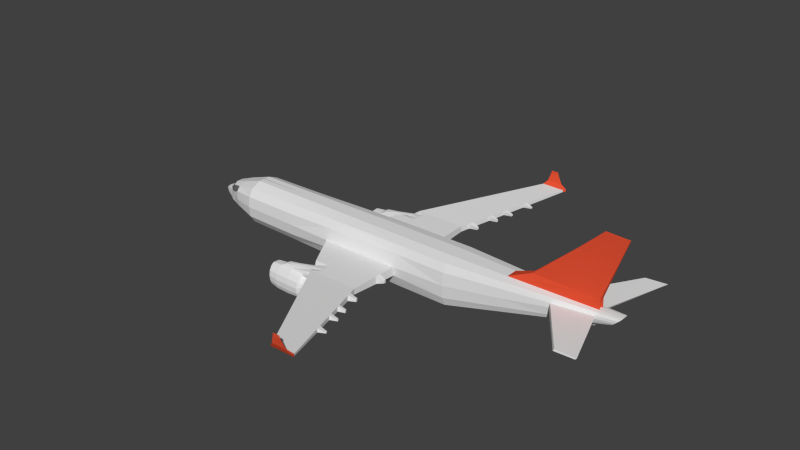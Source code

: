 # Source: PlaneOriginal.blend  (saved by Blender 2.76.0; exported with 4.5.12 LTS)
import bpy
from mathutils import Matrix  # noqa: F401  (used for matrix-valued properties, if any)

bpy.ops.wm.read_factory_settings(use_empty=True)
scene = bpy.context.scene
scene.name = 'Scene'

# ---- collections
col_collection_1 = bpy.data.collections.new('Collection 1'); scene.collection.children.link(col_collection_1)

# ---- materials (node trees are filled in below, after node groups)
mat_planebase = bpy.data.materials.new('PlaneBase')
mat_planebase.alpha_threshold = 0.0
mat_planebase.use_transparent_shadow = False
mat_planebase.roughness = 0.5
mat_planewindows = bpy.data.materials.new('PlaneWindows')
mat_planewindows.alpha_threshold = 0.0
mat_planewindows.use_transparent_shadow = False
mat_planewindows.diffuse_color = (0.1626, 0.1626, 0.1626, 1.0)
mat_planewindows.roughness = 0.5
mat_planecoloredwings = bpy.data.materials.new('PlaneColoredWings')
mat_planecoloredwings.alpha_threshold = 0.0
mat_planecoloredwings.use_transparent_shadow = False
mat_planecoloredwings.diffuse_color = (0.8, 0.08514, 0.03533, 1.0)
mat_planecoloredwings.roughness = 0.5

# ---- material node trees

# ---- world
world_world = bpy.data.worlds.new('World'); scene.world = world_world
world_world.color = (0.05088, 0.05088, 0.05088)
world_world.use_sun_shadow = False
world_world.sun_shadow_jitter_overblur = 0.0
world_world.cycles.sampling_method = 'MANUAL'
world_world.cycles.sample_map_resolution = 256

# ---- meshes
me_cube_001 = bpy.data.meshes.new('Cube.001')
me_cube_001.from_pydata([(-4.786, -0.7267, -2.195), (-4.786, -0.7267, -0.6222), (-1.784, -0.7722, -2.25), (-1.784, -0.7722, -0.5639), (-7.317, -0.6888, -2.177), (-7.317, -0.6888, -0.64), (-9.414, -0.1294, -1.669), (-9.414, -0.1294, -1.358), (-8.295, -0.5229, -0.9003), (-8.28, -0.5184, -1.946), (-9.092, -0.2433, -1.25), (-9.099, -0.2381, -1.777), (-9.53, -0.06915, -1.604), (-9.536, -0.06915, -1.434), (-4.786, -0.9397, -1.864), (-4.786, -0.9928, -1.404), (-4.786, -0.9397, -0.9473), (-1.784, -0.9225, -0.896), (-1.784, -1.029, -1.411), (-1.784, -0.9864, -1.772), (-7.317, -0.9046, -1.852), (-7.317, -0.9569, -1.405), (-7.317, -0.9046, -0.9606), (-9.414, -0.167, -1.606), (-9.414, -0.1759, -1.518), (-9.414, -0.167, -1.427), (-8.292, -0.6724, -1.076), (-8.28, -0.7088, -1.437), (-8.28, -0.6686, -1.722), (-8.964, -0.3508, -1.293), (-9.044, -0.3298, -1.492), (-9.099, -0.3122, -1.662), (-9.559, -0.07467, -1.567), (-9.57, -0.07684, -1.523), (-9.563, -0.07467, -1.477), (-4.786, -0.286, -0.451), (-4.786, -0.286, -2.361), (-1.784, -0.3171, -0.44), (-1.784, -0.3171, -2.369), (-7.317, -0.2708, -0.4602), (-7.317, -0.2708, -2.353), (-9.414, -0.0521, -1.33), (-9.414, -0.0521, -1.703), (-8.28, -0.2522, -0.7717), (-8.28, -0.2522, -2.068), (-9.129, -0.08143, -1.213), (-9.099, -0.09429, -1.842), (-9.563, -0.02808, -1.438), (-9.554, -0.02808, -1.605), (-9.609, -0.02401, -1.492), (-9.615, -0.0237, -1.525), (-9.604, -0.02401, -1.556), (2.774, -0.7919, -2.274), (2.774, -0.7919, -0.5385), (2.774, -0.915, -0.8737), (2.774, -0.953, -1.402), (2.774, -0.915, -1.933), (2.774, -0.3307, -0.4353), (2.774, -0.3307, -2.372), (9.275, -0.2055, -0.8118), (9.596, -0.2055, -0.5048), (9.534, -0.237, -0.5641), (9.437, -0.2468, -0.6575), (9.338, -0.237, -0.7514), (9.615, -0.08758, -0.4866), (9.257, -0.08758, -0.8291), (4.987, -0.2477, -1.845), (5.081, -0.6836, -0.768), (5.102, -0.5917, -0.527), (5.048, -0.7119, -1.148), (5.109, -0.2477, -0.4528), (5.014, -0.6836, -1.529), (4.993, -0.5917, -1.775), (8.692, -0.3104, -0.6482), (8.642, -0.3223, -0.747), (8.592, -0.2882, -0.8928), (8.559, -0.2498, -0.9851), (8.55, -0.1059, -1.011), (8.724, -0.2498, -0.5161), (8.734, -0.1059, -0.4882), (8.615, -0.03014, 2.372), (9.545, -0.03014, 2.336), (9.228, -0.03014, 1.395), (8.724, -0.1089, -0.09834), (7.638, -0.03014, 1.43), (6.009, -0.09965, -0.06271), (-2.866, -0.7558, -0.5849), (-2.866, -0.7558, -2.23), (-2.866, -0.9287, -0.9144), (-2.866, -1.039, -1.412), (-2.866, -0.9927, -1.76), (1.515, -8.056, -0.9762), (1.516, -8.018, -1.057), (1.263, -8.061, -0.9809), (-2.866, -0.3059, -0.444), (1.264, -8.024, -1.059), (-2.866, -0.3059, -2.366), (2.308, -8.021, -1.055), (0.5148, -0.3307, -0.4353), (2.307, -8.06, -0.9705), (0.5225, -3.183, -1.363), (0.5225, -3.206, -1.603), (0.5148, -0.3307, -2.372), (0.5148, -0.7919, -2.274), (-1.609, -3.227, -1.584), (-1.609, -3.205, -1.361), (-1.094, -3.218, -1.593), (0.5148, -0.7919, -0.5385), (-1.094, -3.195, -1.362), (0.5148, -0.979, -1.787), (0.5148, -0.915, -0.8737), (0.5148, -1.017, -1.411), (-4.786, -0.005943, -0.451), (-4.786, -0.005943, -2.361), (-1.784, -0.004601, -0.44), (-1.784, -0.004601, -2.369), (-7.317, -0.008812, -0.4602), (-7.317, -0.008812, -2.353), (-9.414, -0.00367, -1.33), (-9.414, -0.00367, -1.703), (-8.28, -0.005943, -0.771), (-8.28, -0.005943, -2.06), (-9.129, 0.008812, -1.213), (-9.099, -0.004036, -1.842), (-9.563, -0.003639, -1.438), (-9.554, -0.003639, -1.605), (-9.609, -0.003593, -1.492), (-9.615, -0.003578, -1.525), (-9.604, -0.003593, -1.556), (2.774, -0.004021, -0.4353), (2.774, -0.004021, -2.372), (9.615, -0.004036, -0.4866), (9.257, -0.004036, -0.8291), (5.109, -0.004021, -0.4528), (4.987, -0.004021, -1.845), (8.593, -0.004036, -0.4884), (8.52, 0.008812, -1.213), (8.615, -0.004036, 2.372), (9.545, -0.004036, 2.336), (6.009, -0.004021, -0.06271), (7.638, -0.004036, 1.43), (8.724, -0.004036, -0.09834), (9.228, -0.004036, 1.395), (-2.866, -0.005089, -2.366), (-2.866, -0.005089, -0.444), (0.5148, -0.004021, -2.372), (0.5148, -0.004021, -0.4353), (0.09938, -6.068, -1.271), (0.4483, -6.045, -1.134), (1.544, -6.033, -1.134), (0.09938, -6.055, -1.133), (0.4483, -6.059, -1.277), (1.544, -6.047, -1.284), (0.2205, -6.27, -1.249), (1.616, -6.235, -1.118), (0.2205, -6.257, -1.117), (1.616, -6.249, -1.261), (0.5577, -6.247, -1.117), (0.5577, -6.26, -1.255), (-0.04217, -5.139, -1.206), (-0.04217, -5.155, -1.378), (-0.4439, -5.165, -1.371), (1.219, -5.127, -1.207), (-0.4439, -5.149, -1.205), (1.219, -5.144, -1.386), (-0.3506, -5.32, -1.354), (1.275, -5.283, -1.195), (-0.3506, -5.305, -1.193), (1.275, -5.299, -1.368), (0.04212, -5.295, -1.194), (0.04212, -5.311, -1.36), (-0.4021, -4.474, -1.26), (-0.4021, -4.492, -1.451), (-0.8427, -4.502, -1.444), (0.9807, -4.462, -1.26), (-0.8427, -4.484, -1.259), (0.9807, -4.481, -1.46), (-0.7605, -4.638, -1.429), (1.03, -4.599, -1.249), (-0.7605, -4.621, -1.248), (1.03, -4.618, -1.445), (-0.328, -4.611, -1.249), (-0.328, -4.629, -1.436), (-0.9055, -3.544, -1.334), (-0.9055, -3.565, -1.554), (-1.4, -3.575, -1.546), (0.6475, -3.532, -1.335), (-1.4, -3.554, -1.333), (0.6475, -3.554, -1.564), (-1.283, -3.77, -1.524), (0.7177, -3.728, -1.319), (-1.283, -3.75, -1.318), (0.7177, -3.749, -1.542), (-0.7994, -3.74, -1.318), (-0.7994, -3.761, -1.533), (-2.307, -2.003, -1.389), (0.5182, -1.981, -1.39), (0.5182, -1.97, -1.705), (-1.477, -1.993, -1.389), (-1.477, -1.979, -1.692), (-2.307, -1.987, -1.682), (0.5174, -1.736, -1.725), (-1.55, -1.766, -1.395), (-2.439, -1.752, -1.7), (-2.439, -1.776, -1.395), (0.5174, -1.753, -1.395), (-1.55, -1.745, -1.711), (-2.008, -2.518, -1.377), (0.5201, -2.496, -1.378), (-1.313, -2.509, -1.65), (0.5201, -2.5, -1.662), (-1.313, -2.508, -1.378), (-2.008, -2.518, -1.64), (-1.864, -2.724, -1.449), (-1.728, -3.002, -1.438), (0.5209, -2.725, -1.373), (0.5217, -2.954, -1.368), (-1.24, -2.745, -1.631), (-1.167, -2.981, -1.612), (0.5217, -2.971, -1.623), (0.5209, -2.735, -1.642), (-1.167, -2.966, -1.367), (-1.24, -2.737, -1.372), (-1.742, -2.99, -1.603), (-1.875, -2.754, -1.621), (-2.217, -2.756, -1.958), (-2.209, -3.031, -1.931), (-1.409, -2.99, -2.031), (-1.409, -2.811, -2.049), (-2.76, -3.065, -1.773), (-2.76, -2.7, -1.81), (-2.222, -2.649, -2.054), (-2.213, -3.154, -2.01), (-1.409, -3.07, -2.084), (-1.409, -2.744, -2.112), (-2.76, -3.224, -1.885), (-2.76, -2.56, -1.942), (-1.817, -2.82, -1.415), (-1.78, -2.902, -1.412), (0.5211, -2.801, -1.371), (0.5214, -2.878, -1.37), (0.5214, -2.892, -1.629), (0.5211, -2.814, -1.636), (-1.192, -2.89, -1.369), (-1.216, -2.813, -1.371), (-1.409, -2.936, -2.033), (-1.409, -2.864, -2.04), (-1.409, -2.973, -2.084), (-1.409, -2.84, -2.095), (-3.341, -3.211, -1.913), (-3.341, -2.815, -1.823), (-2.221, -2.682, -2.662), (-2.214, -3.225, -2.616), (-1.409, -3.124, -2.494), (-1.409, -2.76, -2.525), (-2.76, -3.334, -2.722), (-2.76, -2.592, -2.785), (-2.22, -2.843, -2.684), (-2.217, -3.07, -2.665), (-1.409, -3.021, -2.521), (-1.409, -2.866, -2.534), (-2.76, -3.124, -2.776), (-2.76, -2.808, -2.803), (-2.214, -3.248, -2.143), (-2.214, -3.29, -2.314), (-2.214, -3.279, -2.488), (-3.341, -3.38, -2.318), (-3.341, -3.116, -2.763), (-3.341, -2.492, -2.162), (-2.76, -2.471, -2.146), (-2.76, -2.457, -2.39), (-2.76, -2.508, -2.626), (-1.409, -3.0, -2.183), (-1.409, -3.015, -2.304), (-1.409, -3.022, -2.426), (-2.222, -2.607, -2.545), (-2.222, -2.567, -2.375), (-2.222, -2.58, -2.2), (-1.409, -2.719, -2.447), (-1.409, -2.693, -2.331), (-1.409, -2.7, -2.212), (-1.409, -2.83, -2.197), (-1.409, -2.835, -2.319), (-1.409, -2.85, -2.44), (-1.409, -3.152, -2.41), (-1.409, -3.157, -2.292), (-1.409, -3.13, -2.175), (-3.341, -3.327, -2.091), (-3.341, -2.528, -2.62), (-3.341, -2.479, -2.395), (-2.76, -3.39, -2.551), (-2.76, -3.401, -2.31), (-2.76, -3.346, -2.072), (-3.779, -3.044, -1.858), (-3.779, -2.734, -1.889), (-3.771, -3.179, -1.953), (-3.771, -2.615, -2.001), (-3.78, -2.951, -1.861), (-3.78, -2.827, -1.873), (-3.713, -3.273, -2.66), (-3.713, -2.642, -2.714), (-3.71, -3.094, -2.706), (-3.71, -2.826, -2.729), (-3.757, -2.539, -2.174), (-3.741, -2.527, -2.38), (-3.724, -2.571, -2.58), (-3.724, -3.32, -2.516), (-3.741, -3.33, -2.312), (-3.757, -3.283, -2.11), (-3.341, -3.316, -2.712), (-3.341, -3.37, -2.548), (-3.341, -2.608, -2.772), (-3.341, -2.814, -2.789), (-3.341, -3.059, -1.806), (-3.341, -2.954, -1.81), (-3.341, -2.711, -1.841), (-3.341, -2.577, -1.967), (-1.886, -0.7706, -2.248), (-1.886, -0.9231, -0.8977), (-1.886, -1.03, -1.412), (-1.886, -0.987, -1.771), (-1.886, -0.3161, -2.368), (-1.886, -0.7706, -0.5658), (-1.886, -0.3161, -0.4404), (1.492, -8.019, -1.058), (1.491, -8.057, -0.9766), (-1.143, -3.196, -1.362), (-1.143, -3.218, -1.592), (-1.886, -0.004646, -0.4404), (-1.886, -0.004646, -2.368), (0.4154, -6.06, -1.277), (0.4154, -6.046, -1.133), (0.5259, -6.261, -1.254), (0.5259, -6.248, -1.117), (-0.08009, -5.14, -1.206), (-0.08009, -5.156, -1.377), (0.005048, -5.296, -1.194), (0.005048, -5.311, -1.36), (-0.4437, -4.493, -1.451), (-0.4437, -4.475, -1.259), (-0.3688, -4.63, -1.435), (-0.3688, -4.612, -1.248), (-0.9522, -3.545, -1.334), (-0.9522, -3.566, -1.553), (-0.845, -3.741, -1.318), (-0.845, -3.761, -1.532), (-1.556, -1.994, -1.389), (-1.556, -1.98, -1.691), (-1.634, -1.746, -1.71), (-1.634, -1.766, -1.395), (-1.379, -2.509, -1.378), (-1.379, -2.51, -1.649), (-1.3, -2.738, -1.372), (-1.222, -2.967, -1.367), (-1.3, -2.746, -1.63), (-1.222, -2.982, -1.611), (-2.268, -2.705, -1.844), (-2.259, -3.062, -1.808), (-2.274, -2.566, -1.969), (-2.263, -3.221, -1.913), (-1.274, -2.814, -1.371), (-1.248, -2.891, -1.369), (-2.273, -2.608, -2.762), (-2.264, -3.315, -2.702), (-2.271, -2.817, -2.79), (-2.268, -3.113, -2.764), (-2.264, -3.342, -2.086), (-2.264, -3.397, -2.309), (-2.264, -3.383, -2.536), (-2.275, -2.476, -2.16), (-2.275, -2.461, -2.389), (-2.275, -2.512, -2.61), (-1.216, -2.824, -1.625), (-1.192, -2.903, -1.618), (-1.274, -2.825, -1.624), (-1.248, -2.904, -1.617), (-2.214, -2.848, -1.949), (-2.212, -2.94, -1.94), (-3.17, -3.02, -1.937), (-3.17, -2.771, -1.962), (-3.163, -3.129, -2.013), (-3.163, -2.675, -2.052), (-3.17, -2.945, -1.939), (-3.17, -2.846, -1.949), (-3.164, -2.993, -2.013), (-3.164, -2.808, -2.029), (-3.117, -3.204, -2.583), (-3.117, -2.697, -2.626), (-3.115, -3.061, -2.62), (-3.115, -2.845, -2.638), (-3.125, -2.822, -2.508), (-3.139, -2.802, -2.34), (-3.153, -2.795, -2.171), (-3.152, -2.614, -2.191), (-3.139, -2.604, -2.357), (-3.126, -2.639, -2.518), (-3.153, -3.031, -2.151), (-3.139, -3.052, -2.319), (-3.125, -3.061, -2.488), (-3.126, -3.243, -2.467), (-3.139, -3.25, -2.302), (-3.152, -3.213, -2.14), (-2.54, -2.992, -1.595), (-2.576, -2.75, -1.614), (-2.509, -2.911, -1.552), (-2.525, -2.824, -1.558), (-3.121, -2.817, -1.693), (-3.107, -3.012, -1.687), (-3.121, -2.927, -1.682), (-3.107, -2.734, -1.714), (0.82, -1.897, -1.489), (0.82, -1.893, -1.613), (0.8197, -1.802, -1.62), (0.8197, -1.808, -1.491), (1.008, -3.561, -1.403), (1.008, -3.571, -1.51), (1.041, -3.652, -1.396), (1.041, -3.662, -1.5), (1.313, -4.478, -1.316), (1.313, -4.489, -1.424), (1.34, -4.553, -1.31), (1.34, -4.563, -1.416), (1.574, -5.154, -1.264), (1.574, -5.161, -1.341), (1.598, -5.221, -1.258), (1.598, -5.228, -1.333), (1.9, -6.071, -1.19), (1.9, -6.076, -1.242), (1.925, -6.142, -1.184), (1.925, -6.146, -1.234), (6.934, -0.1693, -1.391), (7.068, -0.4028, -0.5219), (7.075, -0.1693, -0.4729), (7.043, -0.4873, -0.6996), (7.005, -0.5065, -0.873), (6.966, -0.4651, -1.183), (6.941, -0.4028, -1.345), (9.14, -0.03014, 2.352), (7.541, -0.1049, -0.08282), (8.535, -0.03014, 1.41), (9.14, -0.004036, 2.352), (6.934, -0.004036, -1.391), (9.629, -2.984, -0.5496), (9.579, -2.996, -0.5952), (8.771, -2.931, -0.5733), (8.732, -2.95, -0.6532), (-8.857, -0.3458, -1.858), (-8.767, -0.3818, -1.014), (-8.857, -0.454, -1.691), (-8.767, -0.4797, -1.438), (-8.735, -0.4838, -1.266), (-8.857, -0.1364, -1.951), (-8.857, -0.1364, -0.9655), (-8.857, -0.004982, -0.9655), (-8.857, -0.004982, -1.951), (-8.569, -0.4321, -1.902), (-8.531, -0.4524, -0.9573), (-8.569, -0.5613, -1.706), (-8.524, -0.5943, -1.437), (-8.519, -0.5781, -1.208), (-8.569, -0.1943, -2.01), (-8.569, -0.1943, -0.8686), (-8.569, -0.00547, -0.8683), (-8.569, -0.00547, -2.006), (1.247, -7.976, -1.061), (2.229, -7.946, -0.9812), (1.247, -7.968, -0.9793), (2.229, -7.955, -1.07), (1.484, -7.958, -0.9801), (1.484, -7.966, -1.065), (1.462, -7.967, -1.065), (1.462, -7.959, -0.98), (1.597, -8.167, -0.3665), (1.53, -8.169, -0.3663), (1.806, -8.165, -0.3666), (1.59, -8.167, -0.3664), (1.798, -8.151, -0.3677), (1.517, -8.155, -0.3673), (1.585, -8.154, -0.3675), (1.578, -8.154, -0.3675), (1.505, -8.165, -0.5064), (1.581, -8.163, -0.5066), (1.566, -8.146, -0.5079), (1.574, -8.146, -0.5079), (1.489, -8.148, -0.5077), (1.589, -8.163, -0.5066), (1.842, -8.144, -0.5081), (1.852, -8.161, -0.5068), (1.413, -8.13, -0.8232), (1.535, -8.085, -0.8267), (2.027, -8.119, -0.8242), (1.548, -8.125, -0.8236), (1.521, -8.085, -0.8266), (1.384, -8.09, -0.8262), (1.562, -8.125, -0.8236), (2.01, -8.078, -0.8272)], [], [(36, 0, 4, 40), (90, 14, 0, 87), (16, 1, 5, 22), (42, 6, 12, 48), (29, 10, 7, 25), (46, 11, 6, 42), (40, 4, 9, 44), (22, 5, 8, 26), (451, 446, 11, 46), (450, 447, 10, 29), (25, 7, 13, 34), (6, 23, 32, 12), (23, 24, 33, 32), (24, 25, 34, 33), (446, 448, 31, 11), (448, 449, 30, 31), (449, 450, 29, 30), (4, 20, 28, 9), (20, 21, 27, 28), (21, 22, 26, 27), (11, 31, 23, 6), (31, 30, 24, 23), (30, 29, 25, 24), (0, 14, 20, 4), (14, 15, 21, 20), (15, 16, 22, 21), (86, 1, 16, 88), (88, 16, 15, 89), (89, 15, 14, 90), (33, 50, 51, 32), (34, 49, 50, 33), (13, 47, 49, 34), (7, 41, 47, 13), (32, 51, 48, 12), (454, 451, 46, 123), (447, 452, 45, 10), (117, 40, 44, 121), (5, 39, 43, 8), (10, 45, 41, 7), (123, 46, 42, 119), (119, 42, 48, 125), (1, 35, 39, 5), (86, 94, 35, 1), (317, 321, 38, 2), (113, 36, 40, 117), (146, 98, 57, 129), (103, 102, 58, 52), (98, 107, 53, 57), (109, 103, 52, 56), (107, 110, 54, 53), (110, 111, 55, 54), (111, 109, 56, 55), (78, 73, 61, 60), (73, 74, 62, 61), (79, 78, 60, 64), (74, 75, 63, 62), (75, 76, 59, 63), (135, 79, 64, 131), (76, 77, 65, 59), (52, 58, 66, 72), (129, 57, 70, 133), (56, 52, 72, 71), (55, 56, 71, 69), (57, 53, 68, 70), (54, 55, 69, 67), (53, 54, 67, 68), (436, 430, 77, 76), (482, 484, 477, 479), (214, 223, 104, 105), (466, 464, 95, 93), (435, 436, 76, 75), (434, 435, 75, 74), (432, 431, 78, 79), (73, 433, 444, 442), (431, 433, 73, 78), (440, 437, 81, 138), (218, 219, 101, 106), (439, 82, 81, 437), (140, 84, 80, 137), (133, 70, 85, 139), (139, 85, 84, 140), (432, 79, 83, 438), (438, 83, 82, 439), (91, 92, 97, 99), (467, 465, 99, 97), (483, 482, 479, 478), (219, 216, 100, 101), (0, 36, 96, 87), (322, 323, 94, 86), (355, 218, 106, 327), (318, 88, 89, 319), (322, 86, 88, 318), (320, 90, 87, 317), (353, 214, 105, 326), (17, 18, 111, 110), (3, 17, 110, 107), (19, 2, 103, 109), (37, 3, 107, 98), (2, 38, 102, 103), (114, 37, 98, 146), (38, 115, 145, 102), (323, 328, 144, 94), (36, 113, 143, 96), (83, 141, 142, 82), (79, 135, 141, 83), (469, 467, 97, 92), (470, 469, 92, 324), (216, 221, 108, 100), (82, 142, 138, 81), (325, 93, 95, 324), (430, 441, 136, 77), (58, 130, 134, 66), (77, 136, 132, 65), (102, 145, 130, 58), (321, 329, 115, 38), (94, 144, 112, 35), (35, 112, 116, 39), (45, 122, 118, 41), (39, 116, 120, 43), (452, 453, 122, 45), (51, 128, 125, 48), (41, 118, 124, 47), (47, 124, 126, 49), (49, 126, 127, 50), (50, 127, 128, 51), (337, 170, 151, 330), (170, 168, 152, 151), (166, 169, 148, 149), (168, 166, 149, 152), (167, 165, 147, 150), (336, 167, 150, 331), (330, 151, 158, 332), (151, 152, 156, 158), (149, 148, 157, 154), (156, 152, 427, 429), (150, 147, 153, 155), (331, 150, 155, 333), (341, 179, 163, 334), (179, 177, 161, 163), (180, 178, 162, 164), (178, 181, 159, 162), (182, 180, 164, 160), (340, 182, 160, 335), (334, 163, 167, 336), (163, 161, 165, 167), (162, 166, 424, 422), (162, 159, 169, 166), (160, 164, 168, 170), (335, 160, 170, 337), (345, 194, 172, 338), (194, 192, 176, 172), (190, 193, 171, 174), (192, 190, 174, 176), (191, 189, 173, 175), (344, 191, 175, 339), (338, 172, 182, 340), (172, 176, 180, 182), (174, 171, 181, 178), (176, 174, 418, 419), (175, 173, 177, 179), (339, 175, 179, 341), (326, 105, 187, 342), (105, 104, 185, 187), (101, 100, 186, 188), (100, 108, 183, 186), (106, 101, 188, 184), (327, 106, 184, 343), (342, 187, 191, 344), (187, 185, 189, 191), (190, 192, 417, 416), (186, 183, 193, 190), (184, 188, 192, 194), (343, 184, 194, 345), (205, 202, 198, 196), (349, 204, 195, 346), (348, 206, 199, 347), (205, 196, 410, 413), (206, 201, 197, 199), (204, 203, 200, 195), (89, 90, 203, 204), (19, 109, 201, 206), (109, 111, 205, 201), (320, 19, 206, 348), (319, 89, 204, 349), (111, 18, 202, 205), (196, 198, 211, 208), (346, 195, 207, 350), (347, 199, 209, 351), (197, 196, 208, 210), (199, 197, 210, 209), (195, 200, 212, 207), (208, 211, 222, 215), (240, 243, 221, 216), (350, 207, 213, 352), (361, 238, 214, 353), (351, 209, 217, 354), (210, 208, 215, 220), (241, 240, 216, 219), (209, 210, 220, 217), (355, 223, 229, 357), (207, 212, 224, 213), (238, 404, 402, 214), (268, 289, 304, 303), (357, 229, 235, 359), (354, 217, 225, 356), (312, 267, 301, 302), (284, 265, 252, 253), (225, 228, 234, 231), (356, 225, 231, 358), (245, 227, 233, 247), (227, 226, 232, 233), (228, 246, 248, 234), (246, 245, 247, 248), (288, 311, 300, 305), (283, 274, 259, 260), (275, 278, 254, 251), (278, 283, 260, 254), (250, 315, 294, 298), (266, 287, 308, 307), (213, 403, 405, 237), (237, 405, 404, 238), (220, 215, 239, 242), (242, 239, 240, 241), (352, 213, 237, 360), (360, 237, 238, 361), (215, 222, 244, 239), (239, 244, 243, 240), (365, 258, 252, 363), (258, 259, 253, 252), (251, 254, 260, 257), (257, 260, 259, 258), (362, 251, 257, 364), (364, 257, 258, 365), (371, 275, 251, 362), (287, 249, 295, 308), (368, 290, 255, 363), (274, 284, 253, 259), (247, 233, 286, 272), (272, 286, 285, 273), (273, 285, 284, 274), (359, 235, 292, 366), (366, 292, 291, 367), (367, 291, 290, 368), (316, 268, 303, 296), (267, 309, 299, 301), (310, 266, 307, 306), (358, 231, 277, 369), (369, 277, 276, 370), (370, 276, 275, 371), (234, 248, 281, 280), (280, 281, 282, 279), (279, 282, 283, 278), (231, 234, 280, 277), (277, 280, 279, 276), (276, 279, 278, 275), (248, 247, 272, 281), (281, 272, 273, 282), (282, 273, 274, 283), (314, 250, 298, 297), (249, 313, 293, 295), (309, 310, 306, 299), (233, 232, 263, 286), (286, 263, 264, 285), (285, 264, 265, 284), (311, 312, 302, 300), (313, 314, 297, 293), (315, 316, 296, 294), (299, 306, 399, 386), (294, 296, 381, 379), (308, 295, 380, 401), (298, 294, 379, 383), (295, 293, 378, 380), (304, 305, 395, 394), (305, 300, 387, 395), (302, 301, 388, 389), (303, 304, 394, 393), (307, 308, 401, 400), (301, 299, 386, 388), (296, 303, 393, 381), (297, 298, 383, 382), (306, 307, 400, 399), (300, 302, 389, 387), (289, 288, 305, 304), (270, 271, 288, 289), (230, 236, 316, 315), (315, 250, 406, 409), (256, 262, 312, 311), (255, 290, 310, 309), (235, 229, 313, 249), (290, 291, 266, 310), (261, 255, 309, 267), (236, 269, 268, 316), (292, 235, 249, 287), (291, 292, 287, 266), (213, 224, 230, 403), (271, 256, 311, 288), (262, 261, 267, 312), (269, 270, 289, 268), (270, 370, 371, 271), (269, 369, 370, 270), (236, 358, 369, 269), (264, 367, 368, 265), (263, 366, 367, 264), (232, 359, 366, 263), (265, 368, 363, 252), (271, 371, 362, 256), (262, 364, 365, 261), (256, 362, 364, 262), (261, 365, 363, 255), (244, 360, 361, 243), (222, 352, 360, 244), (230, 356, 358, 236), (224, 354, 356, 230), (226, 357, 359, 232), (218, 355, 357, 226), (212, 351, 354, 224), (243, 361, 353, 221), (211, 350, 352, 222), (200, 347, 351, 212), (198, 346, 350, 211), (18, 319, 349, 202), (90, 320, 348, 203), (203, 348, 347, 200), (202, 349, 346, 198), (185, 343, 345, 189), (183, 342, 344, 193), (104, 327, 343, 185), (108, 326, 342, 183), (171, 339, 341, 181), (173, 338, 340, 177), (193, 344, 339, 171), (189, 345, 338, 173), (161, 335, 337, 165), (159, 334, 336, 169), (177, 340, 335, 161), (181, 341, 334, 159), (148, 331, 333, 157), (147, 330, 332, 153), (169, 336, 331, 148), (165, 337, 330, 147), (96, 143, 329, 321), (91, 325, 324, 92), (464, 470, 324, 95), (37, 114, 328, 323), (221, 353, 326, 108), (19, 320, 317, 2), (3, 322, 318, 17), (17, 318, 319, 18), (223, 355, 327, 104), (3, 37, 323, 322), (480, 481, 475, 473), (87, 96, 321, 317), (372, 217, 354, 374), (218, 373, 375, 355), (373, 372, 374, 375), (242, 372, 217, 220), (241, 373, 372, 242), (218, 373, 241, 219), (226, 377, 373, 218), (376, 372, 373, 377), (376, 225, 217, 372), (383, 379, 381, 385), (399, 398, 388, 386), (390, 395, 387, 389), (378, 382, 384, 380), (382, 383, 385, 384), (398, 390, 389, 388), (384, 385, 392, 396), (396, 392, 391, 397), (397, 391, 390, 398), (385, 381, 393, 392), (392, 393, 394, 391), (391, 394, 395, 390), (380, 384, 396, 401), (401, 396, 397, 400), (400, 397, 398, 399), (293, 297, 382, 378), (226, 227, 245, 377), (245, 246, 376, 377), (246, 228, 225, 376), (402, 404, 408, 407), (404, 405, 406, 408), (405, 403, 409, 406), (250, 314, 408, 406), (229, 223, 214, 402), (313, 229, 402, 407), (314, 313, 407, 408), (230, 315, 409, 403), (412, 413, 410, 411), (197, 201, 412, 411), (196, 197, 411, 410), (201, 205, 413, 412), (415, 414, 416, 417), (188, 186, 414, 415), (192, 188, 415, 417), (186, 190, 416, 414), (419, 418, 420, 421), (178, 180, 421, 420), (180, 176, 419, 421), (174, 178, 420, 418), (423, 422, 424, 425), (166, 168, 425, 424), (164, 162, 422, 423), (168, 164, 423, 425), (427, 426, 428, 429), (149, 154, 428, 426), (152, 149, 426, 427), (154, 156, 429, 428), (66, 134, 441, 430), (85, 438, 439, 84), (70, 432, 438, 85), (84, 439, 437, 80), (137, 80, 437, 440), (68, 67, 433, 431), (67, 69, 434, 433), (70, 68, 431, 432), (69, 71, 435, 434), (71, 72, 436, 435), (72, 66, 430, 436), (444, 445, 443, 442), (74, 73, 442, 443), (434, 74, 443, 445), (433, 434, 445, 444), (461, 462, 453, 452), (456, 461, 452, 447), (463, 460, 451, 454), (458, 459, 450, 449), (457, 458, 449, 448), (455, 457, 448, 446), (459, 456, 447, 450), (460, 455, 446, 451), (44, 9, 455, 460), (26, 8, 456, 459), (9, 28, 457, 455), (28, 27, 458, 457), (27, 26, 459, 458), (121, 44, 460, 463), (8, 43, 461, 456), (43, 120, 462, 461), (157, 333, 471, 468), (153, 332, 470, 464), (332, 158, 469, 470), (158, 156, 467, 469), (154, 157, 468, 465), (156, 154, 465, 467), (155, 153, 464, 466), (333, 155, 466, 471), (479, 477, 473, 475), (476, 478, 472, 474), (478, 479, 475, 472), (481, 485, 472, 475), (487, 486, 476, 474), (484, 480, 473, 477), (485, 487, 474, 472), (486, 483, 478, 476), (495, 489, 483, 486), (494, 490, 487, 485), (493, 488, 480, 484), (490, 495, 486, 487), (491, 494, 485, 481), (488, 491, 481, 480), (489, 492, 482, 483), (492, 493, 484, 482), (471, 466, 493, 492), (468, 471, 492, 489), (93, 325, 491, 488), (325, 91, 494, 491), (99, 465, 495, 490), (466, 93, 488, 493), (91, 99, 490, 494), (465, 468, 489, 495)])
me_cube_001.polygons.foreach_set('material_index', [0, 0, 0, 0, 0, 0, 0, 0, 0, 1, 0, 0, 0, 0, 0, 0, 0, 0, 0, 0, 0, 0, 0, 0, 0, 0, 0, 0, 0, 0, 0, 0, 0, 0, 0, 1, 0, 0, 0, 0, 0, 0, 0, 0, 0, 0, 0, 0, 0, 0, 0, 0, 0, 0, 0, 0, 0, 0, 0, 0, 0, 0, 0, 0, 0, 0, 0, 2, 0, 2, 0, 0, 0, 0, 0, 2, 0, 2, 2, 2, 2, 2, 2, 2, 2, 2, 0, 0, 0, 0, 0, 0, 0, 0, 0, 0, 0, 0, 0, 0, 0, 0, 0, 2, 2, 2, 2, 0, 2, 2, 0, 0, 0, 0, 0, 0, 0, 0, 0, 1, 0, 0, 0, 0, 0, 0, 0, 0, 0, 0, 0, 0, 0, 0, 0, 0, 0, 0, 0, 0, 0, 0, 0, 0, 0, 0, 0, 0, 0, 0, 0, 0, 0, 0, 0, 0, 0, 0, 0, 0, 0, 0, 0, 0, 0, 0, 0, 0, 0, 0, 0, 0, 0, 0, 0, 0, 0, 0, 0, 0, 0, 0, 0, 0, 0, 0, 0, 0, 0, 0, 0, 0, 0, 0, 0, 0, 0, 0, 0, 0, 0, 0, 0, 0, 0, 0, 0, 0, 0, 0, 0, 0, 0, 0, 0, 0, 0, 0, 0, 0, 0, 0, 0, 0, 0, 0, 0, 0, 0, 0, 0, 0, 0, 0, 0, 0, 0, 0, 0, 0, 0, 0, 0, 0, 0, 0, 0, 0, 0, 0, 0, 0, 0, 0, 0, 0, 0, 0, 0, 0, 0, 0, 0, 0, 0, 0, 0, 0, 0, 0, 0, 0, 0, 0, 0, 0, 0, 0, 0, 0, 0, 0, 0, 0, 0, 0, 0, 0, 0, 0, 0, 0, 0, 0, 0, 0, 0, 0, 0, 0, 0, 0, 0, 0, 0, 0, 0, 0, 0, 0, 0, 0, 0, 0, 0, 0, 0, 0, 0, 0, 0, 0, 0, 0, 0, 0, 0, 0, 0, 0, 0, 0, 0, 0, 0, 0, 0, 0, 0, 0, 0, 2, 2, 0, 0, 0, 0, 0, 0, 0, 2, 0, 0, 0, 0, 0, 0, 0, 0, 0, 0, 1, 1, 1, 1, 1, 1, 1, 1, 1, 1, 1, 1, 1, 1, 1, 0, 0, 0, 0, 0, 0, 0, 0, 0, 0, 0, 0, 0, 0, 0, 0, 0, 0, 0, 0, 0, 0, 0, 0, 0, 0, 0, 0, 0, 0, 0, 0, 0, 2, 2, 2, 2, 0, 0, 0, 0, 0, 0, 0, 0, 0, 0, 0, 0, 0, 0, 0, 0, 1, 0, 0, 1, 0, 0, 0, 0, 0, 0, 0, 0, 0, 0, 0, 0, 0, 0, 2, 2, 2, 2, 2, 2, 2, 2, 2, 2, 2, 2, 2, 2, 2, 2, 2, 2, 2, 2, 2, 2, 2, 2])
me_cube_001.materials.append(mat_planebase)
me_cube_001.materials.append(mat_planewindows)
me_cube_001.materials.append(mat_planecoloredwings)
me_cube_001.use_remesh_preserve_volume = False
me_cube_001.use_remesh_preserve_attributes = False
me_cube_001.use_mirror_vertex_groups = False
me_cube_001.update()

# ---- objects
ob_cube = bpy.data.objects.new('Cube', me_cube_001)

# ---- transforms, parenting, visibility, modifiers, constraints
ob_cube.location = (1.234, -0.002659, 0.4599)
ob_cube.scale = (0.3282, 0.3282, 0.3282)
ob_cube.lineart.crease_threshold = 0.0
_m = ob_cube.modifiers.new('Mirror', 'MIRROR')
_m.use_axis = (False, True, False)
_m.merge_threshold = 0.0169

# ---- collection membership
col_collection_1.objects.link(ob_cube)

# ---- scene / render settings (as saved in the file)
scene.frame_start = 1; scene.frame_end = 250; scene.frame_set(1)
scene.render.engine = 'BLENDER_EEVEE_NEXT'
scene.render.resolution_percentage = 50
scene.render.dither_intensity = 0.0
scene.cycles.use_denoising = False
scene.cycles.samples = 10
scene.cycles.sampling_pattern = 'TABULATED_SOBOL'
scene.cycles.light_sampling_threshold = 0.0
scene.cycles.use_adaptive_sampling = False
scene.cycles.use_light_tree = False
scene.cycles.blur_glossy = 0.0
scene.cycles.pixel_filter_type = 'GAUSSIAN'
scene.cycles.sample_clamp_indirect = 0.0
scene.view_settings.view_transform = 'Standard'
bpy.context.view_layer.update()

# ---- added for rendering (the .blend has no active camera and no usable light): camera, sun
cam_auto = bpy.data.cameras.new('AutoCamera')
cam_auto.lens = 50.0
cam_auto.sensor_width = 36.0
cam_auto.clip_end = 1000.0
ob_auto_camera = bpy.data.objects.new('AutoCamera', cam_auto)
scene.collection.objects.link(ob_auto_camera)
ob_auto_camera.location = (9.06219, -9.39407, 6.65015)
ob_auto_camera.rotation_euler = (1.09748, -7.21219e-08, 0.694738)
scene.camera = ob_auto_camera
light_auto_sun = bpy.data.lights.new('AutoSun', 'SUN')
light_auto_sun.energy = 3.0
light_auto_sun.angle = 0.0523599
ob_auto_sun = bpy.data.objects.new('AutoSun', light_auto_sun)
scene.collection.objects.link(ob_auto_sun)
ob_auto_sun.rotation_euler = (0.872665, 0.174533, 0.523599)
bpy.context.view_layer.update()
